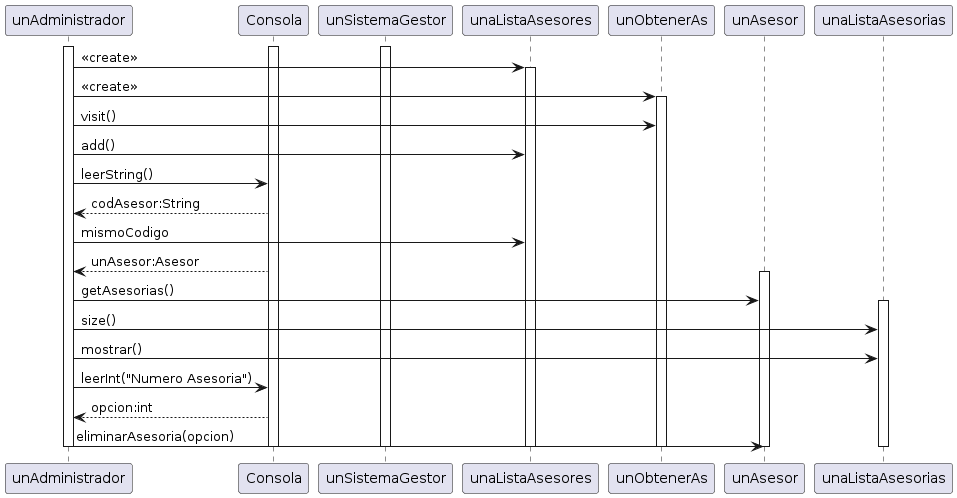

The diagram above was rendered by PlantUML. Its source (embedded in the PNG):
@startuml
participant unAdministrador
activate Consola
activate unAdministrador
activate unSistemaGestor

unAdministrador-> unaListaAsesores: <<create>>
activate unaListaAsesores
unAdministrador-> unObtenerAs: <<create>>
activate unObtenerAs
unAdministrador-> unObtenerAs: visit()
unAdministrador-> unaListaAsesores: add()
unAdministrador-> Consola: leerString()
unAdministrador<-- Consola: codAsesor:String
unAdministrador-> unaListaAsesores: mismoCodigo
unAdministrador<-- Consola: unAsesor:Asesor
activate unAsesor
unAdministrador-> unAsesor: getAsesorias()
activate unaListaAsesorias
unAdministrador-> unaListaAsesorias: size()
unAdministrador-> unaListaAsesorias: mostrar()
unAdministrador-> Consola: leerInt("Numero Asesoria")
unAdministrador<-- Consola: opcion:int
unAdministrador-> unAsesor: eliminarAsesoria(opcion)

deactivate unAdministrador
deactivate Consola
deactivate unSistemaGestor
deactivate unaListaAsesores
deactivate unaListaAsesorias
deactivate unObtenerAs
deactivate unAsesor
@enduml